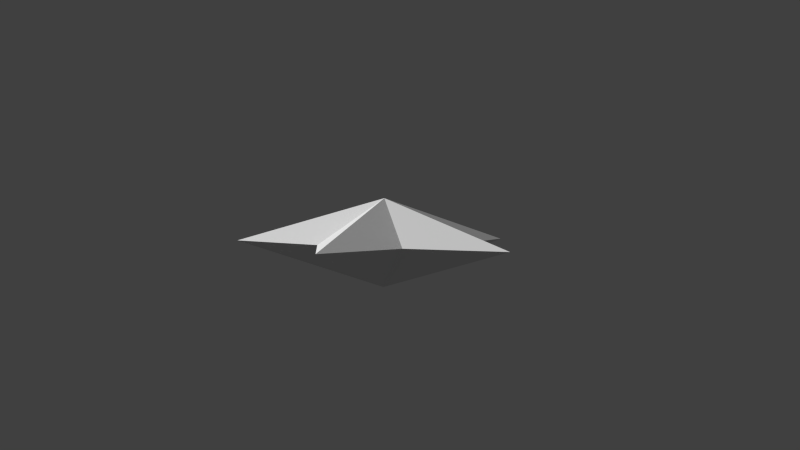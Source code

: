 # Source: star.blend  (saved by Blender 2.61.0; exported with 4.5.12 LTS)
import bpy
from mathutils import Matrix  # noqa: F401  (used for matrix-valued properties, if any)

bpy.ops.wm.read_factory_settings(use_empty=True)
scene = bpy.context.scene
scene.name = 'Scene'

# ---- collections
col_collection_1 = bpy.data.collections.new('Collection 1'); scene.collection.children.link(col_collection_1)

# ---- world
world_world = bpy.data.worlds.new('World'); scene.world = world_world
world_world.color = (0.05088, 0.05088, 0.05088)
world_world.use_sun_shadow = False
world_world.sun_shadow_jitter_overblur = 0.0
world_world.cycles.sampling_method = 'MANUAL'
world_world.cycles.sample_map_resolution = 256

# ---- cameras
cam_camera = bpy.data.cameras.new('Camera')
cam_camera.clip_end = 100.0
cam_camera.lens = 35.0
cam_camera.sensor_width = 32.0
cam_camera.sensor_height = 18.0
cam_camera.ortho_scale = 7.314
cam_camera.dof.focus_distance = 0.0
cam_camera.dof.aperture_fstop = 128.0

# ---- meshes
me_cylinder_001 = bpy.data.meshes.new('Cylinder.001')
me_cylinder_001.from_pydata([(-1.239e-06, 0.5, 0.9), (-0.4755, 0.1545, 0.9), (-0.2939, -0.4045, 0.9), (0.2939, -0.4045, 0.9), (0.4755, 0.1545, 0.9), (-1.535e-06, 4.873e-20, 0.6), (3.028e-07, -1.0, 0.9), (0.9511, -0.309, 0.9), (0.5878, 0.809, 0.9), (-0.5878, 0.809, 0.9), (-0.9511, -0.309, 0.9), (8.742e-08, 0.5, 0.9), (0.4755, 0.1545, 0.9), (0.2939, -0.4045, 0.9), (-0.2939, -0.4045, 0.9), (-0.4755, 0.1545, 0.9), (0.0, 0.0, 1.2), (-1.454e-06, -1.0, 0.9), (-0.9511, -0.309, 0.9), (-0.5878, 0.809, 0.9), (0.5878, 0.809, 0.9), (0.9511, -0.309, 0.9)], [], [(2, 10, 5), (2, 5, 6), (3, 6, 5), (1, 5, 10), (3, 5, 7), (4, 7, 5), (1, 9, 5), (0, 5, 9), (4, 5, 8), (0, 8, 5), (13, 21, 16), (13, 16, 17), (14, 17, 16), (12, 16, 21), (14, 16, 18), (15, 18, 16), (12, 20, 16), (11, 16, 20), (15, 16, 19), (11, 19, 16)])
_uv = me_cylinder_001.uv_layers.new(name='UVMap')
_uv.uv.foreach_set('vector', [0.639, 0.6809, 0.9439, 0.632, 0.5027, 0.4738, 0.639, 0.6809, 0.5027, 0.4738, 0.5027, 0.9857, 0.3663, 0.6809, 0.5027, 0.9857, 0.5027, 0.4738, 0.7233, 0.3947, 0.5027, 0.4738, 0.9439, 0.632, 0.3663, 0.6809, 0.5027, 0.4738, 0.06139, 0.632, 0.282, 0.3947, 0.06139, 0.632, 0.5027, 0.4738, 0.7233, 0.3947, 0.7754, 0.05969, 0.5027, 0.4738, 0.5027, 0.2179, 0.5027, 0.4738, 0.7754, 0.05969, 0.282, 0.3947, 0.5027, 0.4738, 0.2299, 0.05968, 0.5027, 0.2179, 0.2299, 0.05968, 0.5027, 0.4738, 0.3663, 0.6809, 0.06139, 0.632, 0.5027, 0.4738, 0.3663, 0.6809, 0.5027, 0.4738, 0.5027, 0.9857, 0.639, 0.6809, 0.5027, 0.9857, 0.5027, 0.4738, 0.282, 0.3947, 0.5027, 0.4738, 0.06139, 0.632, 0.639, 0.6809, 0.5027, 0.4738, 0.9439, 0.632, 0.7233, 0.3947, 0.9439, 0.632, 0.5027, 0.4738, 0.282, 0.3947, 0.2299, 0.05968, 0.5027, 0.4738, 0.5027, 0.2179, 0.5027, 0.4738, 0.2299, 0.05968, 0.7233, 0.3947, 0.5027, 0.4738, 0.7754, 0.05968, 0.5027, 0.2179, 0.7754, 0.05968, 0.5027, 0.4738])
me_cylinder_001.use_remesh_preserve_volume = False
me_cylinder_001.use_remesh_preserve_attributes = False
me_cylinder_001.use_mirror_vertex_groups = False
me_cylinder_001.update()

# ---- objects
ob_cylinder_001 = bpy.data.objects.new('Cylinder.001', me_cylinder_001)
ob_camera = bpy.data.objects.new('Camera', cam_camera)

# ---- transforms, parenting, visibility, modifiers, constraints
ob_cylinder_001.location = (0.0, 0.0, 0.1)
ob_cylinder_001.rotation_euler = (0.0, 0.0, 3.142)
ob_cylinder_001.lineart.crease_threshold = 0.0
ob_camera.location = (4.45, 3.839, 1.437)
ob_camera.rotation_euler = (1.517, -0.01122, 2.265)
ob_camera.lock_rotations_4d = False
ob_camera.empty_display_type = 'ARROWS'
ob_camera.color = (0.0, 0.0, 0.0, 0.0)
ob_camera.display_type = 'WIRE'
ob_camera.lineart.crease_threshold = 0.0

# ---- collection membership
col_collection_1.objects.link(ob_cylinder_001)
col_collection_1.objects.link(ob_camera)

# ---- scene / render settings (as saved in the file)
scene.camera = ob_camera
scene.frame_start = 1; scene.frame_end = 250; scene.frame_set(-1)
scene.render.engine = 'BLENDER_EEVEE_NEXT'
scene.render.image_settings.color_mode = 'RGB'
scene.render.image_settings.compression = 90
scene.render.resolution_percentage = 50
scene.render.dither_intensity = 0.0
scene.render.bake_margin = 2
scene.render.bake_bias = 0.0
scene.cycles.use_denoising = False
scene.cycles.samples = 10
scene.cycles.sampling_pattern = 'TABULATED_SOBOL'
scene.cycles.light_sampling_threshold = 0.0
scene.cycles.use_adaptive_sampling = False
scene.cycles.use_light_tree = False
scene.cycles.blur_glossy = 0.0
scene.cycles.volume_bounces = 1
scene.cycles.pixel_filter_type = 'GAUSSIAN'
scene.cycles.sample_clamp_indirect = 0.0
scene.view_settings.view_transform = 'Standard'
bpy.context.view_layer.update()

# ---- added for rendering (the .blend has no usable light): sun
light_auto_sun = bpy.data.lights.new('AutoSun', 'SUN')
light_auto_sun.energy = 3.0
light_auto_sun.angle = 0.0523599
ob_auto_sun = bpy.data.objects.new('AutoSun', light_auto_sun)
scene.collection.objects.link(ob_auto_sun)
ob_auto_sun.rotation_euler = (0.872665, 0.174533, 0.523599)
bpy.context.view_layer.update()
